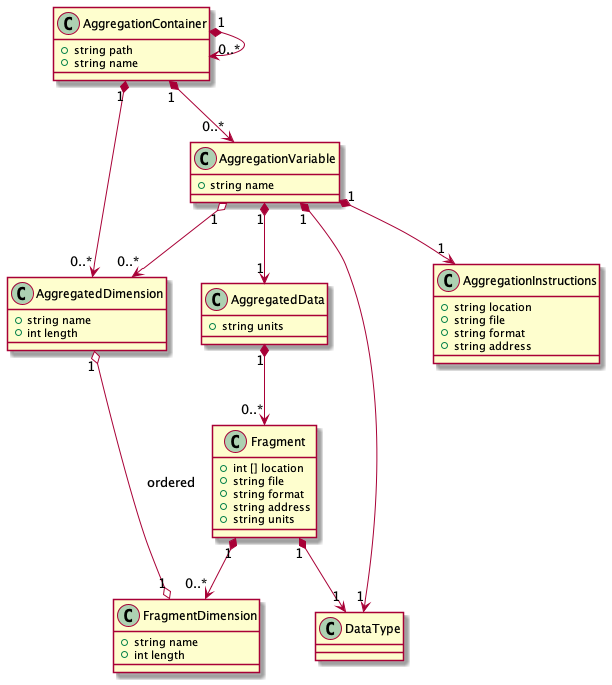

The diagram above was rendered by PlantUML. Its source (embedded in the PNG):
@startuml

class DataType {
}

class Fragment {
    +int [] location
    +string file
    +string format
    +string address
    +string units
}

class AggregatedData {
    +string units
}

class AggregationInstructions {
    +string location
    +string file
    +string format
    +string address
}

class AggregatedDimension {
    +string name
    +int length
}

class FragmentDimension {
    +string name
    +int length
}

class AggregationVariable {
    +string name
}

class AggregationContainer {
    +string path
    +string name
}

AggregationVariable "1" o--> "0..*" AggregatedDimension
AggregationVariable "1" *--> "1" AggregatedData
AggregatedData "1" *--> "0..*" Fragment
Fragment "1" *--> "0..*" FragmentDimension
AggregatedDimension "1" o--o "1" FragmentDimension : ordered
AggregationVariable "1" *--> "1" AggregationInstructions
AggregationVariable "1" *--> "1" DataType
Fragment "1" *--> "1" DataType
AggregationContainer "1" *--> "0..*" AggregationVariable
AggregationContainer "1" *--> "0..*" AggregatedDimension
AggregationContainer "1" *--> "0..*" AggregationContainer
@enduml